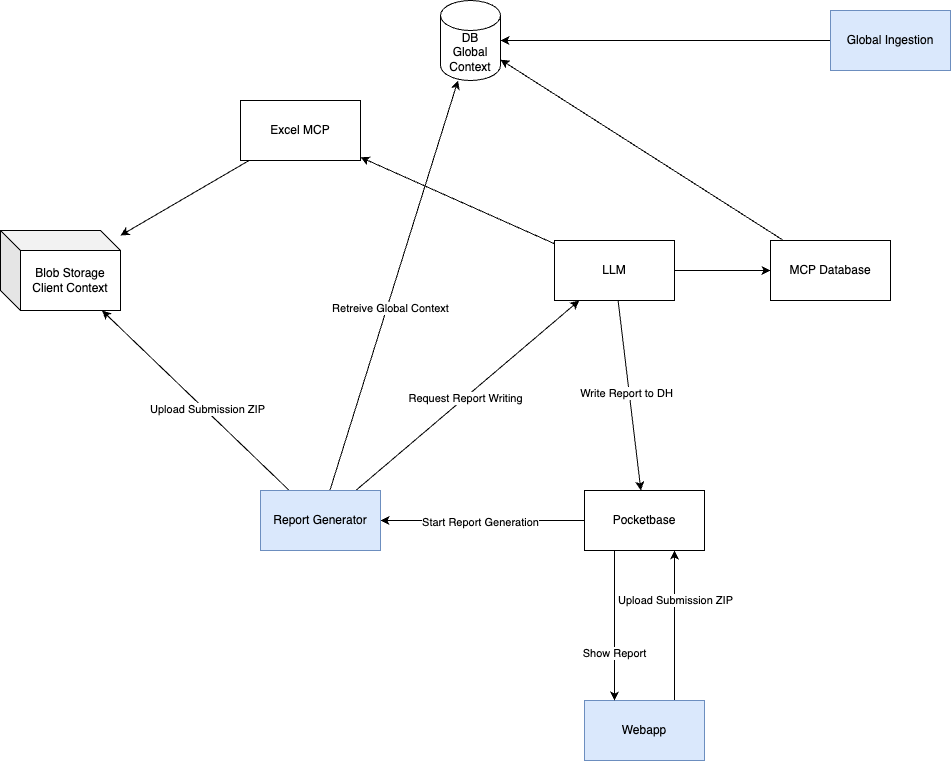

The diagram above was exported from draw.io. Its source (the exported page's mxGraphModel, read from the mxfile embedded in the PNG):
<mxGraphModel dx="3025" dy="2622" grid="1" gridSize="10" guides="1" tooltips="1" connect="1" arrows="1" fold="1" page="1" pageScale="1" pageWidth="827" pageHeight="1169" math="0" shadow="0">
  <root>
    <mxCell id="0" />
    <mxCell id="1" parent="0" />
    <mxCell id="11" style="edgeStyle=none;html=1;" parent="1" source="2" target="22" edge="1">
      <mxGeometry relative="1" as="geometry" />
    </mxCell>
    <mxCell id="33" value="Write Report to DH" style="edgeLabel;html=1;align=center;verticalAlign=middle;resizable=0;points=[];" parent="11" vertex="1" connectable="0">
      <mxGeometry x="-0.0261" y="-3" relative="1" as="geometry">
        <mxPoint y="-1" as="offset" />
      </mxGeometry>
    </mxCell>
    <mxCell id="12" style="edgeStyle=none;html=1;" parent="1" source="2" target="4" edge="1">
      <mxGeometry relative="1" as="geometry" />
    </mxCell>
    <mxCell id="13" style="edgeStyle=none;html=1;" parent="1" source="2" target="3" edge="1">
      <mxGeometry relative="1" as="geometry" />
    </mxCell>
    <mxCell id="2" value="LLM" style="rounded=0;whiteSpace=wrap;html=1;" parent="1" vertex="1">
      <mxGeometry x="354" y="200" width="120" height="60" as="geometry" />
    </mxCell>
    <mxCell id="16" style="edgeStyle=none;html=1;" parent="1" source="3" target="15" edge="1">
      <mxGeometry relative="1" as="geometry" />
    </mxCell>
    <mxCell id="3" value="Excel MCP" style="rounded=0;whiteSpace=wrap;html=1;" parent="1" vertex="1">
      <mxGeometry x="40" y="60" width="120" height="60" as="geometry" />
    </mxCell>
    <mxCell id="21" style="edgeStyle=none;html=1;" parent="1" source="4" target="5" edge="1">
      <mxGeometry relative="1" as="geometry" />
    </mxCell>
    <mxCell id="4" value="MCP Database" style="rounded=0;whiteSpace=wrap;html=1;" parent="1" vertex="1">
      <mxGeometry x="570" y="200" width="120" height="60" as="geometry" />
    </mxCell>
    <mxCell id="5" value="DB&lt;br&gt;Global Context" style="shape=cylinder3;whiteSpace=wrap;html=1;boundedLbl=1;backgroundOutline=1;size=15;" parent="1" vertex="1">
      <mxGeometry x="240" y="-40" width="60" height="80" as="geometry" />
    </mxCell>
    <mxCell id="15" value="Blob Storage&lt;br&gt;Client Context" style="shape=cube;whiteSpace=wrap;html=1;boundedLbl=1;backgroundOutline=1;darkOpacity=0.05;darkOpacity2=0.1;" parent="1" vertex="1">
      <mxGeometry x="-200" y="190" width="120" height="80" as="geometry" />
    </mxCell>
    <mxCell id="24" style="edgeStyle=none;html=1;entryX=0.75;entryY=1;entryDx=0;entryDy=0;exitX=0.75;exitY=0;exitDx=0;exitDy=0;" parent="1" source="17" target="22" edge="1">
      <mxGeometry relative="1" as="geometry" />
    </mxCell>
    <mxCell id="25" value="Upload Submission ZIP" style="edgeLabel;html=1;align=center;verticalAlign=middle;resizable=0;points=[];" parent="24" vertex="1" connectable="0">
      <mxGeometry x="0.0133" relative="1" as="geometry">
        <mxPoint y="-24" as="offset" />
      </mxGeometry>
    </mxCell>
    <mxCell id="17" value="Webapp" style="rounded=0;whiteSpace=wrap;html=1;fillColor=#dae8fc;strokeColor=#6c8ebf;" parent="1" vertex="1">
      <mxGeometry x="384" y="660" width="120" height="60" as="geometry" />
    </mxCell>
    <mxCell id="19" style="edgeStyle=none;html=1;" parent="1" source="18" target="5" edge="1">
      <mxGeometry relative="1" as="geometry" />
    </mxCell>
    <mxCell id="18" value="Global Ingestion" style="rounded=0;whiteSpace=wrap;html=1;fillColor=#dae8fc;strokeColor=#6c8ebf;" parent="1" vertex="1">
      <mxGeometry x="630" y="-30" width="120" height="60" as="geometry" />
    </mxCell>
    <mxCell id="26" style="edgeStyle=none;html=1;" parent="1" source="22" target="23" edge="1">
      <mxGeometry relative="1" as="geometry" />
    </mxCell>
    <mxCell id="27" value="Start Report Generation" style="edgeLabel;html=1;align=center;verticalAlign=middle;resizable=0;points=[];" parent="26" vertex="1" connectable="0">
      <mxGeometry x="0.0243" y="1" relative="1" as="geometry">
        <mxPoint as="offset" />
      </mxGeometry>
    </mxCell>
    <mxCell id="34" style="edgeStyle=none;html=1;exitX=0.25;exitY=1;exitDx=0;exitDy=0;entryX=0.25;entryY=0;entryDx=0;entryDy=0;" parent="1" source="22" target="17" edge="1">
      <mxGeometry relative="1" as="geometry" />
    </mxCell>
    <mxCell id="35" value="Show Report" style="edgeLabel;html=1;align=center;verticalAlign=middle;resizable=0;points=[];" parent="34" vertex="1" connectable="0">
      <mxGeometry x="0.36" y="-1" relative="1" as="geometry">
        <mxPoint as="offset" />
      </mxGeometry>
    </mxCell>
    <mxCell id="22" value="Pocketbase" style="rounded=0;whiteSpace=wrap;html=1;fontStyle=0" parent="1" vertex="1">
      <mxGeometry x="384" y="450" width="120" height="60" as="geometry" />
    </mxCell>
    <mxCell id="28" style="edgeStyle=none;html=1;" parent="1" source="23" target="2" edge="1">
      <mxGeometry relative="1" as="geometry" />
    </mxCell>
    <mxCell id="29" value="Request Report Writing" style="edgeLabel;html=1;align=center;verticalAlign=middle;resizable=0;points=[];" parent="28" vertex="1" connectable="0">
      <mxGeometry x="-0.0168" relative="1" as="geometry">
        <mxPoint as="offset" />
      </mxGeometry>
    </mxCell>
    <mxCell id="30" style="edgeStyle=none;html=1;" parent="1" source="23" target="5" edge="1">
      <mxGeometry relative="1" as="geometry">
        <mxPoint x="330" as="targetPoint" />
      </mxGeometry>
    </mxCell>
    <mxCell id="31" value="Retreive Global Context" style="edgeLabel;html=1;align=center;verticalAlign=middle;resizable=0;points=[];" parent="30" vertex="1" connectable="0">
      <mxGeometry x="-0.106" y="-3" relative="1" as="geometry">
        <mxPoint as="offset" />
      </mxGeometry>
    </mxCell>
    <mxCell id="36" style="edgeStyle=none;html=1;" parent="1" source="23" target="15" edge="1">
      <mxGeometry relative="1" as="geometry" />
    </mxCell>
    <mxCell id="37" value="Upload Submission ZIP" style="edgeLabel;html=1;align=center;verticalAlign=middle;resizable=0;points=[];" parent="36" vertex="1" connectable="0">
      <mxGeometry x="-0.1181" y="-1" relative="1" as="geometry">
        <mxPoint y="-1" as="offset" />
      </mxGeometry>
    </mxCell>
    <mxCell id="23" value="Report Generator" style="rounded=0;whiteSpace=wrap;html=1;fillColor=#dae8fc;strokeColor=#6c8ebf;" parent="1" vertex="1">
      <mxGeometry x="60" y="450" width="120" height="60" as="geometry" />
    </mxCell>
  </root>
</mxGraphModel>